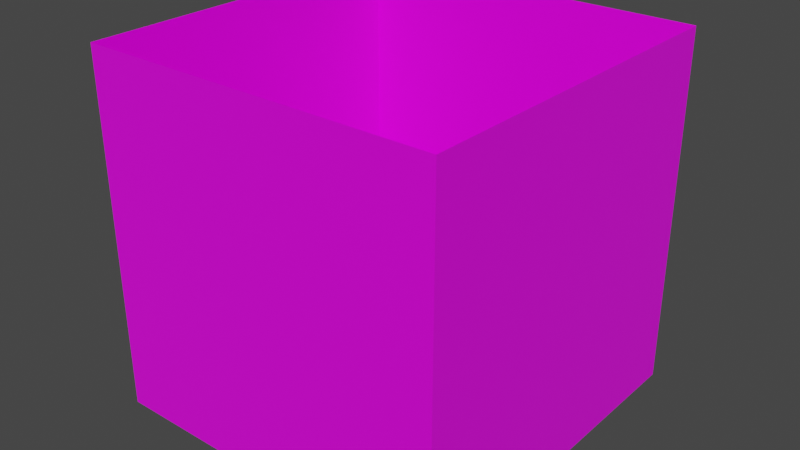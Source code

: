 # Source: AngerScenery.blend  (saved by Blender 2.83.18; exported with 4.5.12 LTS)
import bpy
from mathutils import Matrix  # noqa: F401  (used for matrix-valued properties, if any)

bpy.ops.wm.read_factory_settings(use_empty=True)
scene = bpy.context.scene
scene.name = 'Scene'

# ---- collections
col_collection = bpy.data.collections.new('Collection'); scene.collection.children.link(col_collection)

# ---- images (referenced by path relative to the original .blend; pixels are not part of the script)
import os
ASSET_DIR = os.environ.get("B2B_ASSET_DIR", "")  # directory of the original .blend (textures are referenced by path, not embedded)
HERE = os.path.dirname(os.path.abspath(__file__))  # packed textures are extracted next to this script under _unpacked/

def load_image(name, relpath, width, height, colorspace="sRGB"):
    """Load a texture the original file referenced (path relative to the .blend, or extracted next to this script)."""
    p = next((c for c in (os.path.join(HERE, relpath), os.path.join(ASSET_DIR, relpath)) if relpath and os.path.exists(c)), "")
    if p:
        img = bpy.data.images.load(p, check_existing=True)
        img.name = name
    else:  # same state as the original file: an image datablock whose file is absent (Cycles renders it pink)
        img = bpy.data.images.new(name, width, height)
        img.source = "FILE"
        img.filepath = "//" + (relpath or name)
    img.colorspace_settings.name = colorspace
    return img
img_textura_patio_png = load_image('textura patio.png', 'textura patio.png', 1024, 1024, 'sRGB')

# ---- materials (node trees are filled in below, after node groups)
mat_material = bpy.data.materials.new('Material')
mat_material.alpha_threshold = 0.0
mat_material.use_transparent_shadow = False
mat_material.line_color = (0.0, 0.0, 0.0, 1.0)

# ---- material node trees
mat_material.use_nodes = True; mat_material.node_tree.nodes.clear()
_N = mat_material.node_tree.nodes; _L = mat_material.node_tree.links
n0 = _N.new('ShaderNodeOutputMaterial'); n0.name = 'Material Output'; n0.location = (300, 300)
n1 = _N.new('ShaderNodeBsdfPrincipled'); n1.name = 'Principled BSDF'; n1.location = (10, 300)
n1.distribution = 'GGX'
n1.subsurface_method = 'BURLEY'
n1.inputs[2].default_value = 0.4
n1.inputs[3].default_value = 1.45
n1.inputs[27].default_value = (0.0, 0.0, 0.0, 1.0)
n1.inputs[28].default_value = 1.0
n2 = _N.new('ShaderNodeTexImage'); n2.name = 'Imagen'; n2.location = (-366, 229)
n2.image = img_textura_patio_png
_L.new(n1.outputs[0], n0.inputs[0])
_L.new(n2.outputs[0], n1.inputs[0])
n0.is_active_output = True

# ---- world
world_world = bpy.data.worlds.new('World'); scene.world = world_world
world_world.use_nodes = True; world_world.node_tree.nodes.clear()
_N = world_world.node_tree.nodes; _L = world_world.node_tree.links
n0 = _N.new('ShaderNodeOutputWorld'); n0.name = 'World Output'; n0.location = (300, 300)
n1 = _N.new('ShaderNodeBackground'); n1.name = 'Background'; n1.location = (10, 300)
n1.inputs[0].default_value = (0.05088, 0.05088, 0.05088, 1.0)
_L.new(n1.outputs[0], n0.inputs[0])
n0.is_active_output = True
world_world.color = (0.05088, 0.05088, 0.05088)
world_world.use_sun_shadow = False
world_world.sun_shadow_jitter_overblur = 0.0

# ---- meshes
me_cube = bpy.data.meshes.new('Cube')
me_cube.from_pydata([(1.419, 0.4468, 1.229), (1.419, 0.4468, -0.7707), (1.419, -1.553, 1.229), (1.419, -1.553, -0.7707), (-0.5813, 0.4468, 1.229), (-0.5813, 0.4468, -0.7707), (-0.5813, -1.553, 1.229), (-0.5813, -1.553, -0.7707)], [], [(3, 7, 6, 2), (7, 5, 4, 6), (5, 7, 3, 1), (1, 3, 2, 0), (5, 1, 0, 4)])
_uv = me_cube.uv_layers.new(name='UVMap')
_uv.uv.foreach_set('vector', [0.6651, -0.001561, 0.3318, 0.001576, 0.3349, 0.3349, 0.6682, 0.3318, 0.3324, 0.6657, -0.0009191, 0.6676, 0.0009242, 1.001, 0.3343, 0.9991, 0.3355, 0.3355, 0.3355, 0.6645, 0.6645, 0.6645, 0.6645, 0.3355, 0.3325, -0.0007891, -0.000789, 0.0007929, 0.000793, 0.3341, 0.3341, 0.3325, 0.3297, 0.3384, 0.005059, 0.337, 0.003641, 0.6616, 0.3283, 0.663])
me_cube.materials.append(mat_material)
me_cube.use_remesh_preserve_volume = False
me_cube.use_remesh_preserve_attributes = False
me_cube.use_mirror_vertex_groups = False
me_cube.update()

# ---- objects
ob_cube = bpy.data.objects.new('Cube', me_cube)

# ---- transforms, parenting, visibility, modifiers, constraints
ob_cube.location = (-2.338, 2.325, 2.477)
ob_cube.scale = (10.0, 10.0, 10.0)
ob_cube.lock_rotations_4d = False
ob_cube.empty_display_type = 'ARROWS'
ob_cube.lineart.crease_threshold = 0.0

# ---- collection membership
col_collection.objects.link(ob_cube)

# ---- scene / render settings (as saved in the file)
scene.frame_start = 1; scene.frame_end = 250; scene.frame_set(1)
scene.render.engine = 'BLENDER_EEVEE_NEXT'
scene.cycles.samples = 128
scene.cycles.sampling_pattern = 'TABULATED_SOBOL'
scene.cycles.use_adaptive_sampling = False
scene.cycles.use_light_tree = False
scene.view_settings.view_transform = 'Filmic'
bpy.context.view_layer.update()

# ---- added for rendering (the .blend has no active camera and no usable light): camera, sun
cam_auto = bpy.data.cameras.new('AutoCamera')
cam_auto.lens = 50.0
cam_auto.sensor_width = 36.0
cam_auto.clip_end = 1000.0
ob_auto_camera = bpy.data.objects.new('AutoCamera', cam_auto)
scene.collection.objects.link(ob_auto_camera)
ob_auto_camera.location = (33.9003, -41.6679, 30.4102)
ob_auto_camera.rotation_euler = (1.09748, -7.21219e-08, 0.694738)
scene.camera = ob_auto_camera
light_auto_sun = bpy.data.lights.new('AutoSun', 'SUN')
light_auto_sun.energy = 3.0
light_auto_sun.angle = 0.0523599
ob_auto_sun = bpy.data.objects.new('AutoSun', light_auto_sun)
scene.collection.objects.link(ob_auto_sun)
ob_auto_sun.rotation_euler = (0.872665, 0.174533, 0.523599)
bpy.context.view_layer.update()
